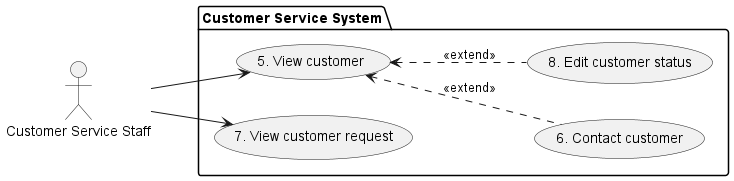

The diagram above was rendered by PlantUML. Its source (embedded in the PNG):
@startuml "Customer Service System"

left to right direction
actor "Customer Service Staff" as S

package "Customer Service System" {
    (5. View customer) as (UC-5)
    (6. Contact customer) as (UC-6)
    (7. View customer request) as (UC-7)
    (8. Edit customer status) as (UC-8)

    S --> (UC-5)
    S --> (UC-7)

    (UC-5) <.. (UC-8) : <<extend>>
    (UC-5) <.. (UC-6) : <<extend>>
}

@enduml